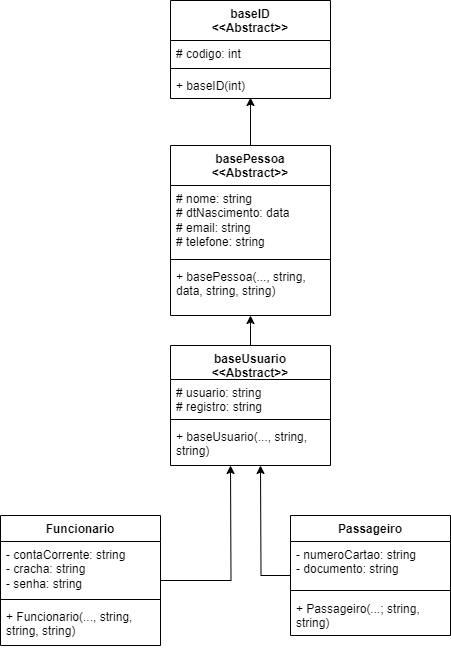

The diagram above was exported from draw.io. Its source (the exported page's mxGraphModel, read from the mxfile embedded in the PNG):
<mxGraphModel dx="1114" dy="578" grid="1" gridSize="10" guides="1" tooltips="1" connect="1" arrows="1" fold="1" page="1" pageScale="1" pageWidth="2336" pageHeight="1654" math="0" shadow="0">
  <root>
    <mxCell id="0" />
    <mxCell id="1" parent="0" />
    <mxCell id="Ynx5oBRgBgLVwGGAToJ3-3" value="baseID&lt;br&gt;&amp;lt;&amp;lt;Abstract&amp;gt;&amp;gt;" style="swimlane;fontStyle=1;align=center;verticalAlign=top;childLayout=stackLayout;horizontal=1;startSize=40;horizontalStack=0;resizeParent=1;resizeParentMax=0;resizeLast=0;collapsible=1;marginBottom=0;whiteSpace=wrap;html=1;" vertex="1" parent="1">
      <mxGeometry x="820" y="345" width="160" height="98" as="geometry">
        <mxRectangle x="470" y="370" width="120" height="40" as="alternateBounds" />
      </mxGeometry>
    </mxCell>
    <mxCell id="Ynx5oBRgBgLVwGGAToJ3-4" value="# codigo: int" style="text;strokeColor=none;fillColor=none;align=left;verticalAlign=top;spacingLeft=4;spacingRight=4;overflow=hidden;rotatable=0;points=[[0,0.5],[1,0.5]];portConstraint=eastwest;whiteSpace=wrap;html=1;" vertex="1" parent="Ynx5oBRgBgLVwGGAToJ3-3">
      <mxGeometry y="40" width="160" height="24" as="geometry" />
    </mxCell>
    <mxCell id="Ynx5oBRgBgLVwGGAToJ3-5" value="" style="line;strokeWidth=1;fillColor=none;align=left;verticalAlign=middle;spacingTop=-1;spacingLeft=3;spacingRight=3;rotatable=0;labelPosition=right;points=[];portConstraint=eastwest;strokeColor=inherit;" vertex="1" parent="Ynx5oBRgBgLVwGGAToJ3-3">
      <mxGeometry y="64" width="160" height="8" as="geometry" />
    </mxCell>
    <mxCell id="Ynx5oBRgBgLVwGGAToJ3-6" value="+ baseID(int)" style="text;strokeColor=none;fillColor=none;align=left;verticalAlign=top;spacingLeft=4;spacingRight=4;overflow=hidden;rotatable=0;points=[[0,0.5],[1,0.5]];portConstraint=eastwest;whiteSpace=wrap;html=1;" vertex="1" parent="Ynx5oBRgBgLVwGGAToJ3-3">
      <mxGeometry y="72" width="160" height="26" as="geometry" />
    </mxCell>
    <mxCell id="Ynx5oBRgBgLVwGGAToJ3-12" style="edgeStyle=orthogonalEdgeStyle;rounded=0;orthogonalLoop=1;jettySize=auto;html=1;entryX=0.5;entryY=0.962;entryDx=0;entryDy=0;entryPerimeter=0;" edge="1" parent="1" source="Ynx5oBRgBgLVwGGAToJ3-7" target="Ynx5oBRgBgLVwGGAToJ3-6">
      <mxGeometry relative="1" as="geometry" />
    </mxCell>
    <mxCell id="Ynx5oBRgBgLVwGGAToJ3-7" value="basePessoa&lt;br&gt;&amp;lt;&amp;lt;Abstract&amp;gt;&amp;gt;" style="swimlane;fontStyle=1;align=center;verticalAlign=top;childLayout=stackLayout;horizontal=1;startSize=40;horizontalStack=0;resizeParent=1;resizeParentMax=0;resizeLast=0;collapsible=1;marginBottom=0;whiteSpace=wrap;html=1;" vertex="1" parent="1">
      <mxGeometry x="820" y="490" width="160" height="170" as="geometry" />
    </mxCell>
    <mxCell id="Ynx5oBRgBgLVwGGAToJ3-8" value="# nome: string&lt;br&gt;# dtNascimento: data&lt;br&gt;# email: string&lt;br&gt;# telefone: string" style="text;strokeColor=none;fillColor=none;align=left;verticalAlign=top;spacingLeft=4;spacingRight=4;overflow=hidden;rotatable=0;points=[[0,0.5],[1,0.5]];portConstraint=eastwest;whiteSpace=wrap;html=1;" vertex="1" parent="Ynx5oBRgBgLVwGGAToJ3-7">
      <mxGeometry y="40" width="160" height="70" as="geometry" />
    </mxCell>
    <mxCell id="Ynx5oBRgBgLVwGGAToJ3-9" value="" style="line;strokeWidth=1;fillColor=none;align=left;verticalAlign=middle;spacingTop=-1;spacingLeft=3;spacingRight=3;rotatable=0;labelPosition=right;points=[];portConstraint=eastwest;strokeColor=inherit;" vertex="1" parent="Ynx5oBRgBgLVwGGAToJ3-7">
      <mxGeometry y="110" width="160" height="8" as="geometry" />
    </mxCell>
    <mxCell id="Ynx5oBRgBgLVwGGAToJ3-10" value="+ basePessoa(..., string, data, string, string)" style="text;strokeColor=none;fillColor=none;align=left;verticalAlign=top;spacingLeft=4;spacingRight=4;overflow=hidden;rotatable=0;points=[[0,0.5],[1,0.5]];portConstraint=eastwest;whiteSpace=wrap;html=1;" vertex="1" parent="Ynx5oBRgBgLVwGGAToJ3-7">
      <mxGeometry y="118" width="160" height="52" as="geometry" />
    </mxCell>
    <mxCell id="Ynx5oBRgBgLVwGGAToJ3-39" style="edgeStyle=orthogonalEdgeStyle;rounded=0;orthogonalLoop=1;jettySize=auto;html=1;" edge="1" parent="1" source="Ynx5oBRgBgLVwGGAToJ3-22">
      <mxGeometry relative="1" as="geometry">
        <mxPoint x="900" y="660" as="targetPoint" />
      </mxGeometry>
    </mxCell>
    <mxCell id="Ynx5oBRgBgLVwGGAToJ3-22" value="baseUsuario&lt;br&gt;&amp;lt;&amp;lt;Abstract&amp;gt;&amp;gt;&lt;br&gt;" style="swimlane;fontStyle=1;align=center;verticalAlign=top;childLayout=stackLayout;horizontal=1;startSize=34;horizontalStack=0;resizeParent=1;resizeParentMax=0;resizeLast=0;collapsible=1;marginBottom=0;whiteSpace=wrap;html=1;" vertex="1" parent="1">
      <mxGeometry x="820" y="690" width="160" height="120" as="geometry" />
    </mxCell>
    <mxCell id="Ynx5oBRgBgLVwGGAToJ3-23" value="# usuario: string&lt;br&gt;# registro: string" style="text;strokeColor=none;fillColor=none;align=left;verticalAlign=top;spacingLeft=4;spacingRight=4;overflow=hidden;rotatable=0;points=[[0,0.5],[1,0.5]];portConstraint=eastwest;whiteSpace=wrap;html=1;" vertex="1" parent="Ynx5oBRgBgLVwGGAToJ3-22">
      <mxGeometry y="34" width="160" height="36" as="geometry" />
    </mxCell>
    <mxCell id="Ynx5oBRgBgLVwGGAToJ3-24" value="" style="line;strokeWidth=1;fillColor=none;align=left;verticalAlign=middle;spacingTop=-1;spacingLeft=3;spacingRight=3;rotatable=0;labelPosition=right;points=[];portConstraint=eastwest;strokeColor=inherit;" vertex="1" parent="Ynx5oBRgBgLVwGGAToJ3-22">
      <mxGeometry y="70" width="160" height="8" as="geometry" />
    </mxCell>
    <mxCell id="Ynx5oBRgBgLVwGGAToJ3-25" value="+ baseUsuario(..., string, string)" style="text;strokeColor=none;fillColor=none;align=left;verticalAlign=top;spacingLeft=4;spacingRight=4;overflow=hidden;rotatable=0;points=[[0,0.5],[1,0.5]];portConstraint=eastwest;whiteSpace=wrap;html=1;" vertex="1" parent="Ynx5oBRgBgLVwGGAToJ3-22">
      <mxGeometry y="78" width="160" height="42" as="geometry" />
    </mxCell>
    <mxCell id="Ynx5oBRgBgLVwGGAToJ3-38" style="edgeStyle=orthogonalEdgeStyle;rounded=0;orthogonalLoop=1;jettySize=auto;html=1;" edge="1" parent="1" source="Ynx5oBRgBgLVwGGAToJ3-27">
      <mxGeometry relative="1" as="geometry">
        <mxPoint x="880" y="810" as="targetPoint" />
      </mxGeometry>
    </mxCell>
    <mxCell id="Ynx5oBRgBgLVwGGAToJ3-27" value="Funcionario" style="swimlane;fontStyle=1;align=center;verticalAlign=top;childLayout=stackLayout;horizontal=1;startSize=26;horizontalStack=0;resizeParent=1;resizeParentMax=0;resizeLast=0;collapsible=1;marginBottom=0;whiteSpace=wrap;html=1;" vertex="1" parent="1">
      <mxGeometry x="650" y="860" width="160" height="130" as="geometry" />
    </mxCell>
    <mxCell id="Ynx5oBRgBgLVwGGAToJ3-28" value="- contaCorrente: string&lt;br&gt;- cracha: string&lt;br&gt;- senha: string" style="text;strokeColor=none;fillColor=none;align=left;verticalAlign=top;spacingLeft=4;spacingRight=4;overflow=hidden;rotatable=0;points=[[0,0.5],[1,0.5]];portConstraint=eastwest;whiteSpace=wrap;html=1;" vertex="1" parent="Ynx5oBRgBgLVwGGAToJ3-27">
      <mxGeometry y="26" width="160" height="54" as="geometry" />
    </mxCell>
    <mxCell id="Ynx5oBRgBgLVwGGAToJ3-29" value="" style="line;strokeWidth=1;fillColor=none;align=left;verticalAlign=middle;spacingTop=-1;spacingLeft=3;spacingRight=3;rotatable=0;labelPosition=right;points=[];portConstraint=eastwest;strokeColor=inherit;" vertex="1" parent="Ynx5oBRgBgLVwGGAToJ3-27">
      <mxGeometry y="80" width="160" height="8" as="geometry" />
    </mxCell>
    <mxCell id="Ynx5oBRgBgLVwGGAToJ3-30" value="+ Funcionario(..., string, string, string)" style="text;strokeColor=none;fillColor=none;align=left;verticalAlign=top;spacingLeft=4;spacingRight=4;overflow=hidden;rotatable=0;points=[[0,0.5],[1,0.5]];portConstraint=eastwest;whiteSpace=wrap;html=1;" vertex="1" parent="Ynx5oBRgBgLVwGGAToJ3-27">
      <mxGeometry y="88" width="160" height="42" as="geometry" />
    </mxCell>
    <mxCell id="Ynx5oBRgBgLVwGGAToJ3-40" style="edgeStyle=orthogonalEdgeStyle;rounded=0;orthogonalLoop=1;jettySize=auto;html=1;" edge="1" parent="1" source="Ynx5oBRgBgLVwGGAToJ3-32">
      <mxGeometry relative="1" as="geometry">
        <mxPoint x="910" y="810" as="targetPoint" />
      </mxGeometry>
    </mxCell>
    <mxCell id="Ynx5oBRgBgLVwGGAToJ3-32" value="Passageiro" style="swimlane;fontStyle=1;align=center;verticalAlign=top;childLayout=stackLayout;horizontal=1;startSize=26;horizontalStack=0;resizeParent=1;resizeParentMax=0;resizeLast=0;collapsible=1;marginBottom=0;whiteSpace=wrap;html=1;" vertex="1" parent="1">
      <mxGeometry x="940" y="860" width="160" height="120" as="geometry" />
    </mxCell>
    <mxCell id="Ynx5oBRgBgLVwGGAToJ3-33" value="- numeroCartao: string&lt;br&gt;- documento: string" style="text;strokeColor=none;fillColor=none;align=left;verticalAlign=top;spacingLeft=4;spacingRight=4;overflow=hidden;rotatable=0;points=[[0,0.5],[1,0.5]];portConstraint=eastwest;whiteSpace=wrap;html=1;" vertex="1" parent="Ynx5oBRgBgLVwGGAToJ3-32">
      <mxGeometry y="26" width="160" height="44" as="geometry" />
    </mxCell>
    <mxCell id="Ynx5oBRgBgLVwGGAToJ3-34" value="" style="line;strokeWidth=1;fillColor=none;align=left;verticalAlign=middle;spacingTop=-1;spacingLeft=3;spacingRight=3;rotatable=0;labelPosition=right;points=[];portConstraint=eastwest;strokeColor=inherit;" vertex="1" parent="Ynx5oBRgBgLVwGGAToJ3-32">
      <mxGeometry y="70" width="160" height="10" as="geometry" />
    </mxCell>
    <mxCell id="Ynx5oBRgBgLVwGGAToJ3-35" value="+ Passageiro(...; string, string)" style="text;strokeColor=none;fillColor=none;align=left;verticalAlign=top;spacingLeft=4;spacingRight=4;overflow=hidden;rotatable=0;points=[[0,0.5],[1,0.5]];portConstraint=eastwest;whiteSpace=wrap;html=1;" vertex="1" parent="Ynx5oBRgBgLVwGGAToJ3-32">
      <mxGeometry y="80" width="160" height="40" as="geometry" />
    </mxCell>
  </root>
</mxGraphModel>